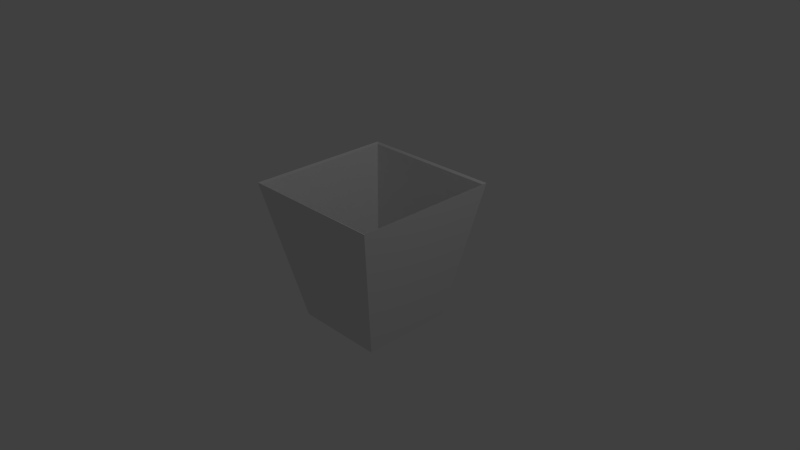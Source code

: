 # Source: trashbin.blend  (saved by Blender 2.76.0; exported with 4.5.12 LTS)
import bpy
from mathutils import Matrix  # noqa: F401  (used for matrix-valued properties, if any)

bpy.ops.wm.read_factory_settings(use_empty=True)
scene = bpy.context.scene
scene.name = 'Scene'

# ---- collections
col_collection_1 = bpy.data.collections.new('Collection 1'); scene.collection.children.link(col_collection_1)

# ---- materials (node trees are filled in below, after node groups)
mat_material = bpy.data.materials.new('Material')
mat_material.alpha_threshold = 0.0
mat_material.use_transparent_shadow = False
mat_material.roughness = 0.5
mat_material.line_color = (0.0, 0.0, 0.0, 1.0)

# ---- material node trees

# ---- world
world_world = bpy.data.worlds.new('World'); scene.world = world_world
world_world.color = (0.05088, 0.05088, 0.05088)
world_world.use_sun_shadow = False
world_world.sun_shadow_jitter_overblur = 0.0
world_world.cycles.sampling_method = 'MANUAL'
world_world.cycles.sample_map_resolution = 256

# ---- cameras
cam_camera = bpy.data.cameras.new('Camera')
cam_camera.clip_end = 100.0
cam_camera.lens = 35.0
cam_camera.sensor_width = 32.0
cam_camera.sensor_height = 18.0
cam_camera.ortho_scale = 7.314
cam_camera.dof.focus_distance = 0.0
cam_camera.dof.aperture_fstop = 128.0

# ---- lights
light_lamp = bpy.data.lights.new('Lamp', 'POINT')
light_lamp.transmission_factor = 0.0
light_lamp.cutoff_distance = 30.0
light_lamp.energy = 100.0
light_lamp.shadow_buffer_clip_start = 1.001
light_lamp.shadow_soft_size = 0.1
light_lamp.shadow_maximum_resolution = 0.006
light_lamp.use_absolute_resolution = True
light_lamp.cycles.use_multiple_importance_sampling = False

# ---- meshes
me_cube = bpy.data.meshes.new('Cube')
me_cube.from_pydata([(0.6295, 0.6295, -0.9093), (0.6295, -0.6295, -0.9093), (-0.6295, -0.6295, -0.9093), (-0.6295, 0.6295, -0.9093), (0.9661, 0.9661, 0.9804), (0.9661, -0.9661, 0.9804), (-0.9661, -0.9661, 0.9804), (-0.9661, 0.9661, 0.9804), (1.0, 1.0, 1.0), (1.0, -1.0, 1.0), (-1.0, 1.0, 1.0), (-1.0, -1.0, 1.0), (0.6081, 0.6081, -0.6365), (0.6081, -0.6081, -0.6365), (-0.6081, 0.6081, -0.6365), (-0.6081, -0.6081, -0.6365), (0.6081, -3.96e-07, -0.6365), (1.491e-07, 0.6081, -0.6365), (-3.466e-07, -0.6081, -0.6365), (-0.6081, 5.835e-08, -0.6365)], [], [(0, 1, 2, 3), (7, 6, 15, 19, 14), (0, 8, 9, 1), (1, 9, 11, 2), (2, 11, 10, 3), (8, 0, 3, 10), (4, 5, 9, 8), (7, 4, 8, 10), (5, 6, 11, 9), (6, 7, 10, 11), (4, 7, 14, 17, 12), (6, 5, 13, 18, 15), (5, 4, 12, 16, 13), (19, 15, 18, 13, 16, 12, 17, 14)])
me_cube.materials.append(mat_material)
me_cube.use_remesh_preserve_volume = False
me_cube.use_remesh_preserve_attributes = False
me_cube.use_mirror_vertex_groups = False
me_cube.update()

# ---- objects
ob_cube = bpy.data.objects.new('Cube', me_cube)
ob_lamp = bpy.data.objects.new('Lamp', light_lamp)
ob_camera = bpy.data.objects.new('Camera', cam_camera)

# ---- transforms, parenting, visibility, modifiers, constraints
ob_cube.location = (0.0, 0.0, 0.0)
ob_cube.lock_rotations_4d = False
ob_cube.empty_display_type = 'ARROWS'
ob_cube.lineart.crease_threshold = 0.0
ob_lamp.location = (4.076, 1.005, 5.904)
ob_lamp.rotation_euler = (0.6503, 0.05522, 1.866)
ob_lamp.lock_rotations_4d = False
ob_lamp.empty_display_type = 'ARROWS'
ob_lamp.color = (0.0, 0.0, 0.0, 0.0)
ob_lamp.lineart.crease_threshold = 0.0
ob_camera.location = (7.481, -6.508, 5.344)
ob_camera.rotation_euler = (1.109, 0.01082, 0.8149)
ob_camera.lock_rotations_4d = False
ob_camera.empty_display_type = 'ARROWS'
ob_camera.color = (0.0, 0.0, 0.0, 0.0)
ob_camera.display_type = 'WIRE'
ob_camera.lineart.crease_threshold = 0.0

# ---- collection membership
col_collection_1.objects.link(ob_cube)
col_collection_1.objects.link(ob_lamp)
col_collection_1.objects.link(ob_camera)

# ---- scene / render settings (as saved in the file)
scene.camera = ob_camera
scene.frame_start = 1; scene.frame_end = 250; scene.frame_set(1)
scene.render.engine = 'BLENDER_EEVEE_NEXT'
scene.render.resolution_percentage = 50
scene.render.dither_intensity = 0.0
scene.cycles.use_denoising = False
scene.cycles.samples = 10
scene.cycles.sampling_pattern = 'TABULATED_SOBOL'
scene.cycles.light_sampling_threshold = 0.0
scene.cycles.use_adaptive_sampling = False
scene.cycles.use_light_tree = False
scene.cycles.blur_glossy = 0.0
scene.cycles.pixel_filter_type = 'GAUSSIAN'
scene.cycles.sample_clamp_indirect = 0.0
scene.view_settings.view_transform = 'Standard'
bpy.context.view_layer.update()
